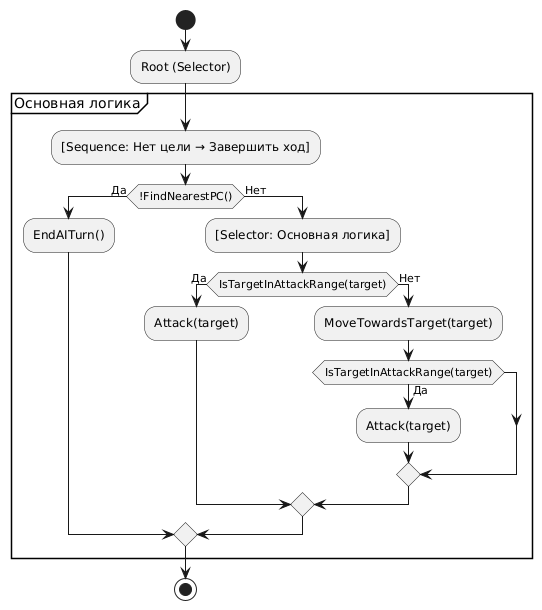

The diagram above was rendered by PlantUML. Its source (embedded in the PNG):
@startuml
start
:Root (Selector);
partition "Основная логика" {
  :[Sequence: Нет цели → Завершить ход];
  if (!FindNearestPC()) then (Да)
    :EndAITurn();
  else (Нет)
    :[Selector: Основная логика];
    if (IsTargetInAttackRange(target)) then (Да)
      :Attack(target);
    else (Нет)
      :MoveTowardsTarget(target);
      if (IsTargetInAttackRange(target)) then (Да)
        :Attack(target);
      endif
    endif
  endif
}
stop
@enduml